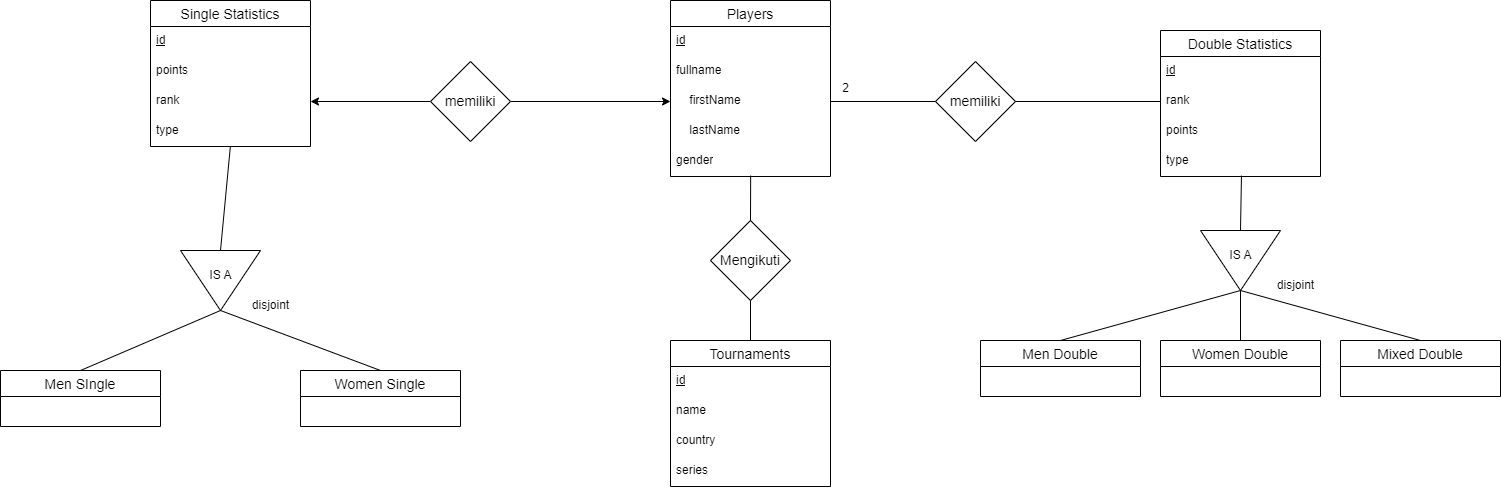

The diagram above was exported from draw.io. Its source (the exported page's mxGraphModel, read from the mxfile embedded in the PNG):
<mxGraphModel dx="2294" dy="764" grid="1" gridSize="10" guides="1" tooltips="1" connect="1" arrows="1" fold="1" page="1" pageScale="1" pageWidth="850" pageHeight="1100" math="0" shadow="0">
  <root>
    <mxCell id="0" />
    <mxCell id="1" parent="0" />
    <mxCell id="v9AVV1FuhVxGPAxsknox-1" value="Players" style="swimlane;fontStyle=0;childLayout=stackLayout;horizontal=1;startSize=26;horizontalStack=0;resizeParent=1;resizeParentMax=0;resizeLast=0;collapsible=1;marginBottom=0;align=center;fontSize=14;" vertex="1" parent="1">
      <mxGeometry x="160" y="180" width="160" height="176" as="geometry" />
    </mxCell>
    <mxCell id="v9AVV1FuhVxGPAxsknox-6" value="&lt;u&gt;id&lt;/u&gt;" style="text;strokeColor=none;fillColor=none;spacingLeft=4;spacingRight=4;overflow=hidden;rotatable=0;points=[[0,0.5],[1,0.5]];portConstraint=eastwest;fontSize=12;whiteSpace=wrap;html=1;" vertex="1" parent="v9AVV1FuhVxGPAxsknox-1">
      <mxGeometry y="26" width="160" height="30" as="geometry" />
    </mxCell>
    <mxCell id="v9AVV1FuhVxGPAxsknox-2" value="fullname" style="text;strokeColor=none;fillColor=none;spacingLeft=4;spacingRight=4;overflow=hidden;rotatable=0;points=[[0,0.5],[1,0.5]];portConstraint=eastwest;fontSize=12;whiteSpace=wrap;html=1;" vertex="1" parent="v9AVV1FuhVxGPAxsknox-1">
      <mxGeometry y="56" width="160" height="30" as="geometry" />
    </mxCell>
    <mxCell id="v9AVV1FuhVxGPAxsknox-3" value="&amp;nbsp; &amp;nbsp; firstName" style="text;strokeColor=none;fillColor=none;spacingLeft=4;spacingRight=4;overflow=hidden;rotatable=0;points=[[0,0.5],[1,0.5]];portConstraint=eastwest;fontSize=12;whiteSpace=wrap;html=1;" vertex="1" parent="v9AVV1FuhVxGPAxsknox-1">
      <mxGeometry y="86" width="160" height="30" as="geometry" />
    </mxCell>
    <mxCell id="v9AVV1FuhVxGPAxsknox-4" value="&amp;nbsp; &amp;nbsp; lastName" style="text;strokeColor=none;fillColor=none;spacingLeft=4;spacingRight=4;overflow=hidden;rotatable=0;points=[[0,0.5],[1,0.5]];portConstraint=eastwest;fontSize=12;whiteSpace=wrap;html=1;" vertex="1" parent="v9AVV1FuhVxGPAxsknox-1">
      <mxGeometry y="116" width="160" height="30" as="geometry" />
    </mxCell>
    <mxCell id="v9AVV1FuhVxGPAxsknox-8" value="gender" style="text;strokeColor=none;fillColor=none;spacingLeft=4;spacingRight=4;overflow=hidden;rotatable=0;points=[[0,0.5],[1,0.5]];portConstraint=eastwest;fontSize=12;whiteSpace=wrap;html=1;" vertex="1" parent="v9AVV1FuhVxGPAxsknox-1">
      <mxGeometry y="146" width="160" height="30" as="geometry" />
    </mxCell>
    <mxCell id="v9AVV1FuhVxGPAxsknox-9" value="Double Statistics" style="swimlane;fontStyle=0;childLayout=stackLayout;horizontal=1;startSize=26;horizontalStack=0;resizeParent=1;resizeParentMax=0;resizeLast=0;collapsible=1;marginBottom=0;align=center;fontSize=14;" vertex="1" parent="1">
      <mxGeometry x="650" y="210" width="160" height="146" as="geometry" />
    </mxCell>
    <mxCell id="v9AVV1FuhVxGPAxsknox-10" value="&lt;u&gt;id&lt;/u&gt;" style="text;strokeColor=none;fillColor=none;spacingLeft=4;spacingRight=4;overflow=hidden;rotatable=0;points=[[0,0.5],[1,0.5]];portConstraint=eastwest;fontSize=12;whiteSpace=wrap;html=1;" vertex="1" parent="v9AVV1FuhVxGPAxsknox-9">
      <mxGeometry y="26" width="160" height="30" as="geometry" />
    </mxCell>
    <mxCell id="v9AVV1FuhVxGPAxsknox-12" value="rank&lt;span style=&quot;white-space: pre;&quot;&gt;&#09;&lt;/span&gt;&lt;span style=&quot;white-space: pre;&quot;&gt;&#09;&lt;/span&gt;&lt;span style=&quot;white-space: pre;&quot;&gt;&#09;&lt;/span&gt;" style="text;strokeColor=none;fillColor=none;spacingLeft=4;spacingRight=4;overflow=hidden;rotatable=0;points=[[0,0.5],[1,0.5]];portConstraint=eastwest;fontSize=12;whiteSpace=wrap;html=1;" vertex="1" parent="v9AVV1FuhVxGPAxsknox-9">
      <mxGeometry y="56" width="160" height="30" as="geometry" />
    </mxCell>
    <mxCell id="v9AVV1FuhVxGPAxsknox-13" value="points" style="text;strokeColor=none;fillColor=none;spacingLeft=4;spacingRight=4;overflow=hidden;rotatable=0;points=[[0,0.5],[1,0.5]];portConstraint=eastwest;fontSize=12;whiteSpace=wrap;html=1;" vertex="1" parent="v9AVV1FuhVxGPAxsknox-9">
      <mxGeometry y="86" width="160" height="30" as="geometry" />
    </mxCell>
    <mxCell id="v9AVV1FuhVxGPAxsknox-14" value="type" style="text;strokeColor=none;fillColor=none;spacingLeft=4;spacingRight=4;overflow=hidden;rotatable=0;points=[[0,0.5],[1,0.5]];portConstraint=eastwest;fontSize=12;whiteSpace=wrap;html=1;" vertex="1" parent="v9AVV1FuhVxGPAxsknox-9">
      <mxGeometry y="116" width="160" height="30" as="geometry" />
    </mxCell>
    <mxCell id="v9AVV1FuhVxGPAxsknox-15" value="" style="triangle;whiteSpace=wrap;html=1;rotation=90;" vertex="1" parent="1">
      <mxGeometry x="700" y="400" width="60" height="80" as="geometry" />
    </mxCell>
    <mxCell id="v9AVV1FuhVxGPAxsknox-18" value="" style="endArrow=none;html=1;rounded=0;entryX=0.506;entryY=0.972;entryDx=0;entryDy=0;entryPerimeter=0;exitX=0;exitY=0.5;exitDx=0;exitDy=0;" edge="1" parent="1" source="v9AVV1FuhVxGPAxsknox-15" target="v9AVV1FuhVxGPAxsknox-14">
      <mxGeometry width="50" height="50" relative="1" as="geometry">
        <mxPoint x="690" y="410" as="sourcePoint" />
        <mxPoint x="740" y="360" as="targetPoint" />
      </mxGeometry>
    </mxCell>
    <mxCell id="v9AVV1FuhVxGPAxsknox-19" value="IS A" style="text;html=1;align=center;verticalAlign=middle;resizable=0;points=[];autosize=1;strokeColor=none;fillColor=none;" vertex="1" parent="1">
      <mxGeometry x="705" y="420" width="50" height="30" as="geometry" />
    </mxCell>
    <mxCell id="v9AVV1FuhVxGPAxsknox-28" value="Men Double" style="swimlane;fontStyle=0;childLayout=stackLayout;horizontal=1;startSize=26;horizontalStack=0;resizeParent=1;resizeParentMax=0;resizeLast=0;collapsible=1;marginBottom=0;align=center;fontSize=14;" vertex="1" parent="1">
      <mxGeometry x="470" y="520" width="160" height="56" as="geometry" />
    </mxCell>
    <mxCell id="v9AVV1FuhVxGPAxsknox-32" value="Women Double" style="swimlane;fontStyle=0;childLayout=stackLayout;horizontal=1;startSize=26;horizontalStack=0;resizeParent=1;resizeParentMax=0;resizeLast=0;collapsible=1;marginBottom=0;align=center;fontSize=14;" vertex="1" parent="1">
      <mxGeometry x="650" y="520" width="160" height="56" as="geometry" />
    </mxCell>
    <mxCell id="v9AVV1FuhVxGPAxsknox-33" value="Mixed Double" style="swimlane;fontStyle=0;childLayout=stackLayout;horizontal=1;startSize=26;horizontalStack=0;resizeParent=1;resizeParentMax=0;resizeLast=0;collapsible=1;marginBottom=0;align=center;fontSize=14;" vertex="1" parent="1">
      <mxGeometry x="830" y="520" width="160" height="56" as="geometry" />
    </mxCell>
    <mxCell id="v9AVV1FuhVxGPAxsknox-34" value="" style="endArrow=none;html=1;rounded=0;exitX=0.5;exitY=0;exitDx=0;exitDy=0;entryX=1;entryY=0.5;entryDx=0;entryDy=0;" edge="1" parent="1" source="v9AVV1FuhVxGPAxsknox-28" target="v9AVV1FuhVxGPAxsknox-15">
      <mxGeometry relative="1" as="geometry">
        <mxPoint x="550" y="450" as="sourcePoint" />
        <mxPoint x="710" y="450" as="targetPoint" />
      </mxGeometry>
    </mxCell>
    <mxCell id="v9AVV1FuhVxGPAxsknox-35" value="" style="endArrow=none;html=1;rounded=0;entryX=1;entryY=0.5;entryDx=0;entryDy=0;exitX=0.5;exitY=0;exitDx=0;exitDy=0;" edge="1" parent="1" source="v9AVV1FuhVxGPAxsknox-32" target="v9AVV1FuhVxGPAxsknox-15">
      <mxGeometry relative="1" as="geometry">
        <mxPoint x="550" y="450" as="sourcePoint" />
        <mxPoint x="710" y="450" as="targetPoint" />
      </mxGeometry>
    </mxCell>
    <mxCell id="v9AVV1FuhVxGPAxsknox-36" value="" style="endArrow=none;html=1;rounded=0;exitX=1;exitY=0.5;exitDx=0;exitDy=0;entryX=0.5;entryY=0;entryDx=0;entryDy=0;" edge="1" parent="1" source="v9AVV1FuhVxGPAxsknox-15" target="v9AVV1FuhVxGPAxsknox-33">
      <mxGeometry relative="1" as="geometry">
        <mxPoint x="720" y="450" as="sourcePoint" />
        <mxPoint x="880" y="450" as="targetPoint" />
      </mxGeometry>
    </mxCell>
    <mxCell id="v9AVV1FuhVxGPAxsknox-37" value="memiliki" style="rhombus;whiteSpace=wrap;html=1;fontSize=14;fontStyle=0;startSize=26;" vertex="1" parent="1">
      <mxGeometry x="425" y="241" width="80" height="80" as="geometry" />
    </mxCell>
    <mxCell id="v9AVV1FuhVxGPAxsknox-40" value="" style="endArrow=none;html=1;rounded=0;exitX=1;exitY=0.5;exitDx=0;exitDy=0;entryX=0;entryY=0.5;entryDx=0;entryDy=0;" edge="1" parent="1" source="v9AVV1FuhVxGPAxsknox-3" target="v9AVV1FuhVxGPAxsknox-37">
      <mxGeometry relative="1" as="geometry">
        <mxPoint x="500" y="340" as="sourcePoint" />
        <mxPoint x="660" y="340" as="targetPoint" />
      </mxGeometry>
    </mxCell>
    <mxCell id="v9AVV1FuhVxGPAxsknox-41" value="" style="endArrow=none;html=1;rounded=0;exitX=1;exitY=0.5;exitDx=0;exitDy=0;entryX=0;entryY=0.5;entryDx=0;entryDy=0;" edge="1" parent="1" source="v9AVV1FuhVxGPAxsknox-37" target="v9AVV1FuhVxGPAxsknox-12">
      <mxGeometry relative="1" as="geometry">
        <mxPoint x="500" y="320" as="sourcePoint" />
        <mxPoint x="660" y="320" as="targetPoint" />
      </mxGeometry>
    </mxCell>
    <mxCell id="v9AVV1FuhVxGPAxsknox-57" style="edgeStyle=orthogonalEdgeStyle;rounded=0;orthogonalLoop=1;jettySize=auto;html=1;entryX=1;entryY=0.5;entryDx=0;entryDy=0;" edge="1" parent="1" source="v9AVV1FuhVxGPAxsknox-42" target="v9AVV1FuhVxGPAxsknox-53">
      <mxGeometry relative="1" as="geometry" />
    </mxCell>
    <mxCell id="v9AVV1FuhVxGPAxsknox-58" style="edgeStyle=orthogonalEdgeStyle;rounded=0;orthogonalLoop=1;jettySize=auto;html=1;entryX=0;entryY=0.5;entryDx=0;entryDy=0;" edge="1" parent="1" source="v9AVV1FuhVxGPAxsknox-42" target="v9AVV1FuhVxGPAxsknox-3">
      <mxGeometry relative="1" as="geometry" />
    </mxCell>
    <mxCell id="v9AVV1FuhVxGPAxsknox-42" value="memiliki" style="rhombus;whiteSpace=wrap;html=1;fontSize=14;fontStyle=0;startSize=26;" vertex="1" parent="1">
      <mxGeometry x="-80" y="241" width="80" height="80" as="geometry" />
    </mxCell>
    <mxCell id="v9AVV1FuhVxGPAxsknox-50" value="Single Statistics" style="swimlane;fontStyle=0;childLayout=stackLayout;horizontal=1;startSize=26;horizontalStack=0;resizeParent=1;resizeParentMax=0;resizeLast=0;collapsible=1;marginBottom=0;align=center;fontSize=14;" vertex="1" parent="1">
      <mxGeometry x="-360" y="180" width="160" height="146" as="geometry" />
    </mxCell>
    <mxCell id="v9AVV1FuhVxGPAxsknox-51" value="&lt;u&gt;id&lt;/u&gt;" style="text;strokeColor=none;fillColor=none;spacingLeft=4;spacingRight=4;overflow=hidden;rotatable=0;points=[[0,0.5],[1,0.5]];portConstraint=eastwest;fontSize=12;whiteSpace=wrap;html=1;" vertex="1" parent="v9AVV1FuhVxGPAxsknox-50">
      <mxGeometry y="26" width="160" height="30" as="geometry" />
    </mxCell>
    <mxCell id="v9AVV1FuhVxGPAxsknox-54" value="points" style="text;strokeColor=none;fillColor=none;spacingLeft=4;spacingRight=4;overflow=hidden;rotatable=0;points=[[0,0.5],[1,0.5]];portConstraint=eastwest;fontSize=12;whiteSpace=wrap;html=1;" vertex="1" parent="v9AVV1FuhVxGPAxsknox-50">
      <mxGeometry y="56" width="160" height="30" as="geometry" />
    </mxCell>
    <mxCell id="v9AVV1FuhVxGPAxsknox-53" value="rank&lt;span style=&quot;white-space: pre;&quot;&gt;&#09;&lt;/span&gt;&lt;span style=&quot;white-space: pre;&quot;&gt;&#09;&lt;/span&gt;&lt;span style=&quot;white-space: pre;&quot;&gt;&#09;&lt;/span&gt;" style="text;strokeColor=none;fillColor=none;spacingLeft=4;spacingRight=4;overflow=hidden;rotatable=0;points=[[0,0.5],[1,0.5]];portConstraint=eastwest;fontSize=12;whiteSpace=wrap;html=1;" vertex="1" parent="v9AVV1FuhVxGPAxsknox-50">
      <mxGeometry y="86" width="160" height="30" as="geometry" />
    </mxCell>
    <mxCell id="v9AVV1FuhVxGPAxsknox-55" value="type" style="text;strokeColor=none;fillColor=none;spacingLeft=4;spacingRight=4;overflow=hidden;rotatable=0;points=[[0,0.5],[1,0.5]];portConstraint=eastwest;fontSize=12;whiteSpace=wrap;html=1;" vertex="1" parent="v9AVV1FuhVxGPAxsknox-50">
      <mxGeometry y="116" width="160" height="30" as="geometry" />
    </mxCell>
    <mxCell id="v9AVV1FuhVxGPAxsknox-59" value="disjoint" style="text;html=1;align=center;verticalAlign=middle;resizable=0;points=[];autosize=1;strokeColor=none;fillColor=none;" vertex="1" parent="1">
      <mxGeometry x="755" y="450" width="60" height="30" as="geometry" />
    </mxCell>
    <mxCell id="v9AVV1FuhVxGPAxsknox-60" value="" style="triangle;whiteSpace=wrap;html=1;rotation=90;" vertex="1" parent="1">
      <mxGeometry x="-320" y="420" width="60" height="80" as="geometry" />
    </mxCell>
    <mxCell id="v9AVV1FuhVxGPAxsknox-61" value="" style="endArrow=none;html=1;rounded=0;exitX=0.499;exitY=1.006;exitDx=0;exitDy=0;exitPerimeter=0;entryX=0;entryY=0.5;entryDx=0;entryDy=0;" edge="1" parent="1" source="v9AVV1FuhVxGPAxsknox-55" target="v9AVV1FuhVxGPAxsknox-60">
      <mxGeometry relative="1" as="geometry">
        <mxPoint x="-430" y="330" as="sourcePoint" />
        <mxPoint x="-270" y="330" as="targetPoint" />
      </mxGeometry>
    </mxCell>
    <mxCell id="v9AVV1FuhVxGPAxsknox-62" value="IS A" style="text;html=1;align=center;verticalAlign=middle;resizable=0;points=[];autosize=1;strokeColor=none;fillColor=none;" vertex="1" parent="1">
      <mxGeometry x="-315" y="440" width="50" height="30" as="geometry" />
    </mxCell>
    <mxCell id="v9AVV1FuhVxGPAxsknox-63" value="Men SIngle" style="swimlane;fontStyle=0;childLayout=stackLayout;horizontal=1;startSize=26;horizontalStack=0;resizeParent=1;resizeParentMax=0;resizeLast=0;collapsible=1;marginBottom=0;align=center;fontSize=14;" vertex="1" parent="1">
      <mxGeometry x="-510" y="550" width="160" height="56" as="geometry" />
    </mxCell>
    <mxCell id="v9AVV1FuhVxGPAxsknox-64" value="Women Single" style="swimlane;fontStyle=0;childLayout=stackLayout;horizontal=1;startSize=26;horizontalStack=0;resizeParent=1;resizeParentMax=0;resizeLast=0;collapsible=1;marginBottom=0;align=center;fontSize=14;" vertex="1" parent="1">
      <mxGeometry x="-210" y="550" width="160" height="56" as="geometry" />
    </mxCell>
    <mxCell id="v9AVV1FuhVxGPAxsknox-65" value="" style="endArrow=none;html=1;rounded=0;exitX=0.5;exitY=0;exitDx=0;exitDy=0;entryX=1;entryY=0.5;entryDx=0;entryDy=0;" edge="1" parent="1" source="v9AVV1FuhVxGPAxsknox-63" target="v9AVV1FuhVxGPAxsknox-60">
      <mxGeometry relative="1" as="geometry">
        <mxPoint x="-480" y="490" as="sourcePoint" />
        <mxPoint x="-320" y="490" as="targetPoint" />
      </mxGeometry>
    </mxCell>
    <mxCell id="v9AVV1FuhVxGPAxsknox-66" value="" style="endArrow=none;html=1;rounded=0;exitX=0.5;exitY=0;exitDx=0;exitDy=0;" edge="1" parent="1" source="v9AVV1FuhVxGPAxsknox-64">
      <mxGeometry relative="1" as="geometry">
        <mxPoint x="-480" y="490" as="sourcePoint" />
        <mxPoint x="-290" y="490" as="targetPoint" />
      </mxGeometry>
    </mxCell>
    <mxCell id="v9AVV1FuhVxGPAxsknox-67" value="disjoint" style="text;html=1;align=center;verticalAlign=middle;resizable=0;points=[];autosize=1;strokeColor=none;fillColor=none;" vertex="1" parent="1">
      <mxGeometry x="-270" y="470" width="60" height="30" as="geometry" />
    </mxCell>
    <mxCell id="v9AVV1FuhVxGPAxsknox-77" value="2" style="text;html=1;align=center;verticalAlign=middle;resizable=0;points=[];autosize=1;strokeColor=none;fillColor=none;" vertex="1" parent="1">
      <mxGeometry x="320" y="253" width="30" height="30" as="geometry" />
    </mxCell>
    <mxCell id="v9AVV1FuhVxGPAxsknox-97" value="Tournaments" style="swimlane;fontStyle=0;childLayout=stackLayout;horizontal=1;startSize=26;horizontalStack=0;resizeParent=1;resizeParentMax=0;resizeLast=0;collapsible=1;marginBottom=0;align=center;fontSize=14;" vertex="1" parent="1">
      <mxGeometry x="160" y="520" width="160" height="146" as="geometry" />
    </mxCell>
    <mxCell id="v9AVV1FuhVxGPAxsknox-98" value="&lt;u&gt;id&lt;/u&gt;" style="text;strokeColor=none;fillColor=none;spacingLeft=4;spacingRight=4;overflow=hidden;rotatable=0;points=[[0,0.5],[1,0.5]];portConstraint=eastwest;fontSize=12;whiteSpace=wrap;html=1;" vertex="1" parent="v9AVV1FuhVxGPAxsknox-97">
      <mxGeometry y="26" width="160" height="30" as="geometry" />
    </mxCell>
    <mxCell id="v9AVV1FuhVxGPAxsknox-99" value="name" style="text;strokeColor=none;fillColor=none;spacingLeft=4;spacingRight=4;overflow=hidden;rotatable=0;points=[[0,0.5],[1,0.5]];portConstraint=eastwest;fontSize=12;whiteSpace=wrap;html=1;" vertex="1" parent="v9AVV1FuhVxGPAxsknox-97">
      <mxGeometry y="56" width="160" height="30" as="geometry" />
    </mxCell>
    <mxCell id="v9AVV1FuhVxGPAxsknox-100" value="country&lt;span style=&quot;white-space: pre;&quot;&gt;&#09;&lt;/span&gt;&lt;span style=&quot;white-space: pre;&quot;&gt;&#09;&lt;/span&gt;" style="text;strokeColor=none;fillColor=none;spacingLeft=4;spacingRight=4;overflow=hidden;rotatable=0;points=[[0,0.5],[1,0.5]];portConstraint=eastwest;fontSize=12;whiteSpace=wrap;html=1;" vertex="1" parent="v9AVV1FuhVxGPAxsknox-97">
      <mxGeometry y="86" width="160" height="30" as="geometry" />
    </mxCell>
    <mxCell id="v9AVV1FuhVxGPAxsknox-101" value="series&amp;nbsp;" style="text;strokeColor=none;fillColor=none;spacingLeft=4;spacingRight=4;overflow=hidden;rotatable=0;points=[[0,0.5],[1,0.5]];portConstraint=eastwest;fontSize=12;whiteSpace=wrap;html=1;" vertex="1" parent="v9AVV1FuhVxGPAxsknox-97">
      <mxGeometry y="116" width="160" height="30" as="geometry" />
    </mxCell>
    <mxCell id="v9AVV1FuhVxGPAxsknox-102" value="Mengikuti" style="rhombus;whiteSpace=wrap;html=1;fontSize=14;fontStyle=0;startSize=26;" vertex="1" parent="1">
      <mxGeometry x="200" y="400" width="80" height="80" as="geometry" />
    </mxCell>
    <mxCell id="v9AVV1FuhVxGPAxsknox-103" value="" style="endArrow=none;html=1;rounded=0;entryX=0.5;entryY=1;entryDx=0;entryDy=0;" edge="1" parent="1" target="v9AVV1FuhVxGPAxsknox-102">
      <mxGeometry relative="1" as="geometry">
        <mxPoint x="240" y="520" as="sourcePoint" />
        <mxPoint x="250" y="490" as="targetPoint" />
      </mxGeometry>
    </mxCell>
    <mxCell id="v9AVV1FuhVxGPAxsknox-104" value="" style="endArrow=none;html=1;rounded=0;entryX=0.501;entryY=0.97;entryDx=0;entryDy=0;entryPerimeter=0;exitX=0.5;exitY=0;exitDx=0;exitDy=0;" edge="1" parent="1" source="v9AVV1FuhVxGPAxsknox-102" target="v9AVV1FuhVxGPAxsknox-8">
      <mxGeometry relative="1" as="geometry">
        <mxPoint x="100" y="330" as="sourcePoint" />
        <mxPoint x="260" y="330" as="targetPoint" />
      </mxGeometry>
    </mxCell>
  </root>
</mxGraphModel>